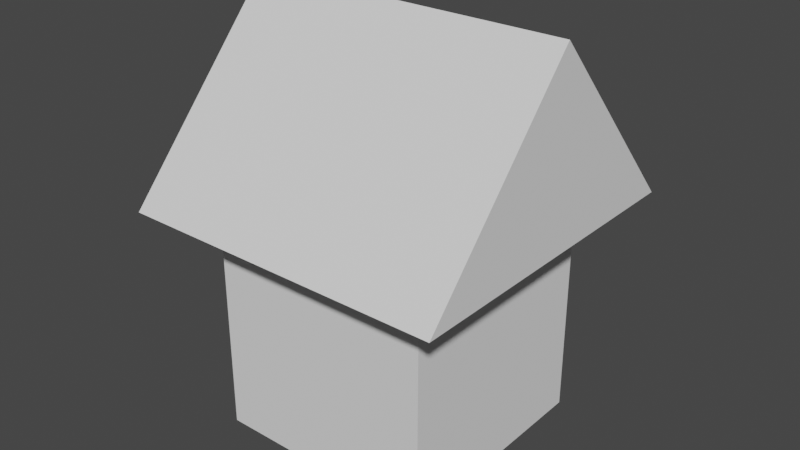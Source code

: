 # Source: house1.blend  (saved by Blender 2.81.16; exported with 4.5.12 LTS)
import bpy
from mathutils import Matrix  # noqa: F401  (used for matrix-valued properties, if any)

bpy.ops.wm.read_factory_settings(use_empty=True)
scene = bpy.context.scene
scene.name = 'Scene'

# ---- collections
col_collection = bpy.data.collections.new('Collection'); scene.collection.children.link(col_collection)

# ---- world
world_world = bpy.data.worlds.new('World'); scene.world = world_world
world_world.use_nodes = True; world_world.node_tree.nodes.clear()
_N = world_world.node_tree.nodes; _L = world_world.node_tree.links
n0 = _N.new('ShaderNodeOutputWorld'); n0.name = 'World Output'; n0.location = (300, 300)
n1 = _N.new('ShaderNodeBackground'); n1.name = 'Background'; n1.location = (10, 300)
n1.inputs[0].default_value = (0.05088, 0.05088, 0.05088, 1.0)
_L.new(n1.outputs[0], n0.inputs[0])
n0.is_active_output = True
world_world.color = (0.05088, 0.05088, 0.05088)
world_world.use_sun_shadow = False
world_world.sun_shadow_jitter_overblur = 0.0

# ---- meshes
me_cube_001 = bpy.data.meshes.new('Cube.001')
me_cube_001.from_pydata([(-1.0, -1.0, -1.0), (-1.0, -1.0, 1.0), (-1.0, 1.0, -1.0), (-1.0, 1.0, 1.0), (1.0, -1.0, -1.0), (1.0, -1.0, 1.0), (1.0, 1.0, -1.0), (1.0, 1.0, 1.0), (-1.44, -1.44, 1.032), (-1.44, 1.44, 1.032), (1.44, -1.44, 1.032), (1.44, 1.44, 1.032), (-1.44, 0.0, 1.032), (0.0, 1.44, 1.032), (1.44, 0.0, 1.032), (0.0, -1.44, 1.032), (-1.44, 0.0, 2.654), (1.44, 0.0, 2.654), (0.0, 0.0, 2.654), (-1.0, 0.0, -1.0), (-1.0, -1.0, 0.0), (-1.0, 0.0, 1.0), (-1.0, 1.0, 0.0), (-1.0, 0.0, -0.3705), (-1.0, -0.2421, -1.0), (-1.0, -1.0, 0.5), (-1.0, 0.5, 1.0), (-1.0, 1.0, -0.5), (-1.0, 0.2421, -1.0), (-1.0, -1.0, -0.5), (-1.0, -0.5, 1.0), (-1.0, 1.0, 0.5), (-1.0, 0.2421, -0.3705), (-1.0, -0.2421, -0.3705), (-1.0, 0.0, 0.5), (-1.0, -0.5, 0.5), (-1.0, -0.2421, -0.5), (-1.0, 0.2421, -0.5), (-1.0, 0.5, 0.5), (-0.9231, 0.0, -1.0), (-0.9231, 0.0, -0.3705), (-0.9231, -0.2421, -1.0), (-0.9231, 0.2421, -1.0), (-0.9231, 0.2421, -0.3705), (-0.9231, -0.2421, -0.3705), (-0.9231, 0.0, -0.5), (-0.9231, -0.2421, -0.5), (-0.9231, 0.2421, -0.5)], [], [(38, 26, 3, 31), (2, 27, 22, 31, 3, 7, 6), (6, 7, 5, 4), (4, 5, 1, 25, 20, 29, 0), (2, 6, 4, 0, 24, 19, 28), (3, 26, 21, 30, 1, 8, 12, 9), (1, 5, 10, 15, 8), (7, 3, 9, 13, 11), (5, 7, 11, 14, 10), (10, 14, 11, 17), (9, 12, 8, 16), (15, 10, 17, 18, 16, 8), (9, 16, 18, 17, 11, 13), (37, 32, 22, 27), (36, 33, 44, 46), (35, 30, 21, 34), (33, 35, 34, 23), (20, 25, 35, 33), (25, 1, 30, 35), (32, 37, 47, 43), (0, 29, 36, 24), (29, 20, 33, 36), (28, 37, 27, 2), (28, 19, 39, 42), (24, 36, 46, 41), (32, 38, 31, 22), (23, 34, 38, 32), (34, 21, 26, 38), (46, 44, 40, 45), (41, 46, 45, 39), (39, 45, 47, 42), (45, 40, 43, 47), (33, 23, 40, 44), (23, 32, 43, 40), (37, 28, 42, 47), (19, 24, 41, 39)])
_uv = me_cube_001.uv_layers.new(name='UVMap')
_uv.uv.foreach_set('vector', [0.5625, 0.1875, 0.625, 0.1875, 0.625, 0.25, 0.5625, 0.25, 0.375, 0.25, 0.4375, 0.25, 0.5, 0.25, 0.5625, 0.25, 0.625, 0.25, 0.625, 0.5, 0.375, 0.5, 0.375, 0.5, 0.625, 0.5, 0.625, 0.75, 0.375, 0.75, 0.375, 0.75, 0.625, 0.75, 0.625, 1.0, 0.5625, 1.0, 0.5, 1.0, 0.4375, 1.0, 0.375, 1.0, 0.125, 0.5, 0.375, 0.5, 0.375, 0.75, 0.125, 0.75, 0.125, 0.6875, 0.125, 0.625, 0.125, 0.5625, 0.625, 0.25, 0.625, 0.1875, 0.625, 0.125, 0.625, 0.0625, 0.625, 0.0, 0.625, 0.0, 0.625, 0.125, 0.625, 0.25, 0.625, 1.0, 0.625, 0.75, 0.625, 0.75, 0.625, 0.875, 0.625, 1.0, 0.625, 0.5, 0.625, 0.25, 0.625, 0.25, 0.625, 0.375, 0.625, 0.5, 0.625, 0.75, 0.625, 0.5, 0.625, 0.5, 0.625, 0.625, 0.625, 0.75, 0.0, 0.0, 0.625, 0.625, 0.0, 0.0, 0.0, 0.0, 0.0, 0.0, 0.625, 0.125, 0.0, 0.0, 0.0, 0.0, 0.0, 0.0, 0.0, 0.0, 0.0, 0.0, 0.0, 0.0, 0.0, 0.0, 0.0, 0.0, 0.0, 0.0, 0.0, 0.0, 0.0, 0.0, 0.0, 0.0, 0.0, 0.0, 0.0, 0.0, 0.4375, 0.1875, 0.5, 0.1875, 0.5, 0.25, 0.4375, 0.25, 0.4375, 0.0625, 0.5, 0.0625, 0.5, 0.0625, 0.4375, 0.0625, 0.5625, 0.0625, 0.625, 0.0625, 0.625, 0.125, 0.5625, 0.125, 0.5, 0.0625, 0.5625, 0.0625, 0.5625, 0.125, 0.5, 0.125, 0.5, 0.0, 0.5625, 0.0, 0.5625, 0.0625, 0.5, 0.0625, 0.5625, 0.0, 0.625, 0.0, 0.625, 0.0625, 0.5625, 0.0625, 0.5, 0.1875, 0.4375, 0.1875, 0.4375, 0.1875, 0.5, 0.1875, 0.375, 0.0, 0.4375, 0.0, 0.4375, 0.0625, 0.375, 0.0625, 0.4375, 0.0, 0.5, 0.0, 0.5, 0.0625, 0.4375, 0.0625, 0.375, 0.1875, 0.4375, 0.1875, 0.4375, 0.25, 0.375, 0.25, 0.125, 0.5625, 0.125, 0.625, 0.125, 0.625, 0.125, 0.5625, 0.375, 0.0625, 0.4375, 0.0625, 0.4375, 0.0625, 0.375, 0.0625, 0.5, 0.1875, 0.5625, 0.1875, 0.5625, 0.25, 0.5, 0.25, 0.5, 0.125, 0.5625, 0.125, 0.5625, 0.1875, 0.5, 0.1875, 0.5625, 0.125, 0.625, 0.125, 0.625, 0.1875, 0.5625, 0.1875, 0.4375, 0.0625, 0.5, 0.0625, 0.5, 0.125, 0.4375, 0.125, 0.375, 0.0625, 0.4375, 0.0625, 0.4375, 0.125, 0.375, 0.125, 0.375, 0.125, 0.4375, 0.125, 0.4375, 0.1875, 0.375, 0.1875, 0.4375, 0.125, 0.5, 0.125, 0.5, 0.1875, 0.4375, 0.1875, 0.5, 0.0625, 0.5, 0.125, 0.5, 0.125, 0.5, 0.0625, 0.5, 0.125, 0.5, 0.1875, 0.5, 0.1875, 0.5, 0.125, 0.4375, 0.1875, 0.375, 0.1875, 0.375, 0.1875, 0.4375, 0.1875, 0.125, 0.625, 0.125, 0.6875, 0.125, 0.6875, 0.125, 0.625])
me_cube_001.use_remesh_fix_poles = True
me_cube_001.use_remesh_preserve_attributes = False
me_cube_001.use_mirror_vertex_groups = False
me_cube_001.update()

# ---- objects
ob_cube = bpy.data.objects.new('Cube', me_cube_001)

# ---- transforms, parenting, visibility, modifiers, constraints
ob_cube.location = (0.0, 0.0, 1.0)
ob_cube.lineart.crease_threshold = 0.0

# ---- collection membership
col_collection.objects.link(ob_cube)

# ---- scene / render settings (as saved in the file)
scene.frame_start = 1; scene.frame_end = 250; scene.frame_set(0)
scene.render.engine = 'BLENDER_EEVEE_NEXT'
scene.cycles.use_denoising = False
scene.cycles.samples = 128
scene.cycles.sampling_pattern = 'TABULATED_SOBOL'
scene.cycles.use_adaptive_sampling = False
scene.cycles.use_light_tree = False
scene.view_settings.view_transform = 'Filmic'
bpy.context.view_layer.update()

# ---- added for rendering (the .blend has no active camera and no usable light): camera, sun
cam_auto = bpy.data.cameras.new('AutoCamera')
cam_auto.lens = 50.0
cam_auto.sensor_width = 36.0
cam_auto.clip_end = 1000.0
ob_auto_camera = bpy.data.objects.new('AutoCamera', cam_auto)
scene.collection.objects.link(ob_auto_camera)
ob_auto_camera.location = (5.06325, -6.0759, 5.87767)
ob_auto_camera.rotation_euler = (1.09748, -7.21219e-08, 0.694738)
scene.camera = ob_auto_camera
light_auto_sun = bpy.data.lights.new('AutoSun', 'SUN')
light_auto_sun.energy = 3.0
light_auto_sun.angle = 0.0523599
ob_auto_sun = bpy.data.objects.new('AutoSun', light_auto_sun)
scene.collection.objects.link(ob_auto_sun)
ob_auto_sun.rotation_euler = (0.872665, 0.174533, 0.523599)
bpy.context.view_layer.update()
